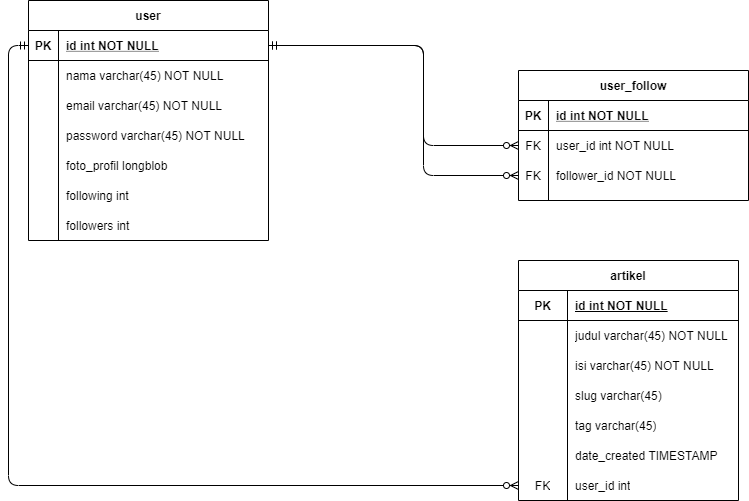

The diagram above was exported from draw.io. Its source (the exported page's mxGraphModel, read from the mxfile embedded in the PNG):
<mxGraphModel dx="868" dy="492" grid="1" gridSize="10" guides="1" tooltips="1" connect="1" arrows="1" fold="1" page="1" pageScale="1" pageWidth="850" pageHeight="1100" math="0" shadow="0" extFonts="Permanent Marker^https://fonts.googleapis.com/css?family=Permanent+Marker">
  <root>
    <mxCell id="0" />
    <mxCell id="1" parent="0" />
    <mxCell id="C-vyLk0tnHw3VtMMgP7b-1" value="" style="edgeStyle=orthogonalEdgeStyle;endArrow=ERzeroToMany;startArrow=ERmandOne;endFill=1;startFill=0;" parent="1" source="C-vyLk0tnHw3VtMMgP7b-24" target="C-vyLk0tnHw3VtMMgP7b-6" edge="1">
      <mxGeometry width="100" height="100" relative="1" as="geometry">
        <mxPoint x="340" y="720" as="sourcePoint" />
        <mxPoint x="440" y="620" as="targetPoint" />
        <Array as="points">
          <mxPoint x="495" y="85" />
          <mxPoint x="495" y="185" />
        </Array>
      </mxGeometry>
    </mxCell>
    <mxCell id="C-vyLk0tnHw3VtMMgP7b-2" value="user_follow" style="shape=table;startSize=30;container=1;collapsible=1;childLayout=tableLayout;fixedRows=1;rowLines=0;fontStyle=1;align=center;resizeLast=1;" parent="1" vertex="1">
      <mxGeometry x="590" y="110" width="230" height="130" as="geometry">
        <mxRectangle x="590" y="110" width="100" height="30" as="alternateBounds" />
      </mxGeometry>
    </mxCell>
    <mxCell id="C-vyLk0tnHw3VtMMgP7b-3" value="" style="shape=partialRectangle;collapsible=0;dropTarget=0;pointerEvents=0;fillColor=none;points=[[0,0.5],[1,0.5]];portConstraint=eastwest;top=0;left=0;right=0;bottom=1;" parent="C-vyLk0tnHw3VtMMgP7b-2" vertex="1">
      <mxGeometry y="30" width="230" height="30" as="geometry" />
    </mxCell>
    <mxCell id="C-vyLk0tnHw3VtMMgP7b-4" value="PK" style="shape=partialRectangle;overflow=hidden;connectable=0;fillColor=none;top=0;left=0;bottom=0;right=0;fontStyle=1;" parent="C-vyLk0tnHw3VtMMgP7b-3" vertex="1">
      <mxGeometry width="30" height="30" as="geometry" />
    </mxCell>
    <mxCell id="C-vyLk0tnHw3VtMMgP7b-5" value="id int NOT NULL " style="shape=partialRectangle;overflow=hidden;connectable=0;fillColor=none;top=0;left=0;bottom=0;right=0;align=left;spacingLeft=6;fontStyle=5;" parent="C-vyLk0tnHw3VtMMgP7b-3" vertex="1">
      <mxGeometry x="30" width="200" height="30" as="geometry" />
    </mxCell>
    <mxCell id="C-vyLk0tnHw3VtMMgP7b-6" value="" style="shape=partialRectangle;collapsible=0;dropTarget=0;pointerEvents=0;fillColor=none;points=[[0,0.5],[1,0.5]];portConstraint=eastwest;top=0;left=0;right=0;bottom=0;" parent="C-vyLk0tnHw3VtMMgP7b-2" vertex="1">
      <mxGeometry y="60" width="230" height="30" as="geometry" />
    </mxCell>
    <mxCell id="C-vyLk0tnHw3VtMMgP7b-7" value="FK" style="shape=partialRectangle;overflow=hidden;connectable=0;fillColor=none;top=0;left=0;bottom=0;right=0;" parent="C-vyLk0tnHw3VtMMgP7b-6" vertex="1">
      <mxGeometry width="30" height="30" as="geometry" />
    </mxCell>
    <mxCell id="C-vyLk0tnHw3VtMMgP7b-8" value="user_id int NOT NULL" style="shape=partialRectangle;overflow=hidden;connectable=0;fillColor=none;top=0;left=0;bottom=0;right=0;align=left;spacingLeft=6;" parent="C-vyLk0tnHw3VtMMgP7b-6" vertex="1">
      <mxGeometry x="30" width="200" height="30" as="geometry" />
    </mxCell>
    <mxCell id="C-vyLk0tnHw3VtMMgP7b-9" value="" style="shape=partialRectangle;collapsible=0;dropTarget=0;pointerEvents=0;fillColor=none;points=[[0,0.5],[1,0.5]];portConstraint=eastwest;top=0;left=0;right=0;bottom=0;" parent="C-vyLk0tnHw3VtMMgP7b-2" vertex="1">
      <mxGeometry y="90" width="230" height="30" as="geometry" />
    </mxCell>
    <mxCell id="C-vyLk0tnHw3VtMMgP7b-10" value="FK" style="shape=partialRectangle;overflow=hidden;connectable=0;fillColor=none;top=0;left=0;bottom=0;right=0;" parent="C-vyLk0tnHw3VtMMgP7b-9" vertex="1">
      <mxGeometry width="30" height="30" as="geometry" />
    </mxCell>
    <mxCell id="C-vyLk0tnHw3VtMMgP7b-11" value="follower_id NOT NULL" style="shape=partialRectangle;overflow=hidden;connectable=0;fillColor=none;top=0;left=0;bottom=0;right=0;align=left;spacingLeft=6;" parent="C-vyLk0tnHw3VtMMgP7b-9" vertex="1">
      <mxGeometry x="30" width="200" height="30" as="geometry" />
    </mxCell>
    <mxCell id="b__56os3CTDGc51-R3il-132" value="artikel" style="shape=table;html=1;whiteSpace=wrap;startSize=30;container=1;collapsible=0;childLayout=tableLayout;fixedRows=1;rowLines=0;fontStyle=1;align=center;" vertex="1" parent="1">
      <mxGeometry x="590" y="300" width="220" height="240" as="geometry" />
    </mxCell>
    <mxCell id="b__56os3CTDGc51-R3il-133" value="" style="shape=partialRectangle;html=1;whiteSpace=wrap;collapsible=0;dropTarget=0;pointerEvents=0;fillColor=none;top=0;left=0;bottom=1;right=0;points=[[0,0.5],[1,0.5]];portConstraint=eastwest;" vertex="1" parent="b__56os3CTDGc51-R3il-132">
      <mxGeometry y="30" width="220" height="30" as="geometry" />
    </mxCell>
    <mxCell id="b__56os3CTDGc51-R3il-134" value="&lt;b&gt;PK&lt;/b&gt;" style="shape=partialRectangle;html=1;whiteSpace=wrap;connectable=0;fillColor=none;top=0;left=0;bottom=0;right=0;overflow=hidden;" vertex="1" parent="b__56os3CTDGc51-R3il-133">
      <mxGeometry width="49" height="30" as="geometry" />
    </mxCell>
    <mxCell id="b__56os3CTDGc51-R3il-135" value="&lt;b&gt;&lt;u&gt;id int NOT NULL&lt;/u&gt;&lt;/b&gt;" style="shape=partialRectangle;html=1;whiteSpace=wrap;connectable=0;fillColor=none;top=0;left=0;bottom=0;right=0;align=left;spacingLeft=6;overflow=hidden;" vertex="1" parent="b__56os3CTDGc51-R3il-133">
      <mxGeometry x="49" width="171" height="30" as="geometry" />
    </mxCell>
    <mxCell id="b__56os3CTDGc51-R3il-136" value="" style="shape=partialRectangle;html=1;whiteSpace=wrap;collapsible=0;dropTarget=0;pointerEvents=0;fillColor=none;top=0;left=0;bottom=0;right=0;points=[[0,0.5],[1,0.5]];portConstraint=eastwest;" vertex="1" parent="b__56os3CTDGc51-R3il-132">
      <mxGeometry y="60" width="220" height="30" as="geometry" />
    </mxCell>
    <mxCell id="b__56os3CTDGc51-R3il-137" value="" style="shape=partialRectangle;html=1;whiteSpace=wrap;connectable=0;fillColor=none;top=0;left=0;bottom=0;right=0;overflow=hidden;" vertex="1" parent="b__56os3CTDGc51-R3il-136">
      <mxGeometry width="49" height="30" as="geometry" />
    </mxCell>
    <mxCell id="b__56os3CTDGc51-R3il-138" value="judul varchar(45) NOT NULL" style="shape=partialRectangle;html=1;whiteSpace=wrap;connectable=0;fillColor=none;top=0;left=0;bottom=0;right=0;align=left;spacingLeft=6;overflow=hidden;" vertex="1" parent="b__56os3CTDGc51-R3il-136">
      <mxGeometry x="49" width="171" height="30" as="geometry" />
    </mxCell>
    <mxCell id="b__56os3CTDGc51-R3il-139" value="" style="shape=partialRectangle;html=1;whiteSpace=wrap;collapsible=0;dropTarget=0;pointerEvents=0;fillColor=none;top=0;left=0;bottom=0;right=0;points=[[0,0.5],[1,0.5]];portConstraint=eastwest;" vertex="1" parent="b__56os3CTDGc51-R3il-132">
      <mxGeometry y="90" width="220" height="30" as="geometry" />
    </mxCell>
    <mxCell id="b__56os3CTDGc51-R3il-140" value="" style="shape=partialRectangle;html=1;whiteSpace=wrap;connectable=0;fillColor=none;top=0;left=0;bottom=0;right=0;overflow=hidden;" vertex="1" parent="b__56os3CTDGc51-R3il-139">
      <mxGeometry width="49" height="30" as="geometry" />
    </mxCell>
    <mxCell id="b__56os3CTDGc51-R3il-141" value="isi varchar(45) NOT NULL" style="shape=partialRectangle;html=1;whiteSpace=wrap;connectable=0;fillColor=none;top=0;left=0;bottom=0;right=0;align=left;spacingLeft=6;overflow=hidden;" vertex="1" parent="b__56os3CTDGc51-R3il-139">
      <mxGeometry x="49" width="171" height="30" as="geometry" />
    </mxCell>
    <mxCell id="b__56os3CTDGc51-R3il-143" style="shape=partialRectangle;html=1;whiteSpace=wrap;collapsible=0;dropTarget=0;pointerEvents=0;fillColor=none;top=0;left=0;bottom=0;right=0;points=[[0,0.5],[1,0.5]];portConstraint=eastwest;" vertex="1" parent="b__56os3CTDGc51-R3il-132">
      <mxGeometry y="120" width="220" height="30" as="geometry" />
    </mxCell>
    <mxCell id="b__56os3CTDGc51-R3il-144" style="shape=partialRectangle;html=1;whiteSpace=wrap;connectable=0;fillColor=none;top=0;left=0;bottom=0;right=0;overflow=hidden;" vertex="1" parent="b__56os3CTDGc51-R3il-143">
      <mxGeometry width="49" height="30" as="geometry" />
    </mxCell>
    <mxCell id="b__56os3CTDGc51-R3il-145" value="slug varchar(45)" style="shape=partialRectangle;html=1;whiteSpace=wrap;connectable=0;fillColor=none;top=0;left=0;bottom=0;right=0;align=left;spacingLeft=6;overflow=hidden;" vertex="1" parent="b__56os3CTDGc51-R3il-143">
      <mxGeometry x="49" width="171" height="30" as="geometry" />
    </mxCell>
    <mxCell id="b__56os3CTDGc51-R3il-152" style="shape=partialRectangle;html=1;whiteSpace=wrap;collapsible=0;dropTarget=0;pointerEvents=0;fillColor=none;top=0;left=0;bottom=0;right=0;points=[[0,0.5],[1,0.5]];portConstraint=eastwest;" vertex="1" parent="b__56os3CTDGc51-R3il-132">
      <mxGeometry y="150" width="220" height="30" as="geometry" />
    </mxCell>
    <mxCell id="b__56os3CTDGc51-R3il-153" style="shape=partialRectangle;html=1;whiteSpace=wrap;connectable=0;fillColor=none;top=0;left=0;bottom=0;right=0;overflow=hidden;" vertex="1" parent="b__56os3CTDGc51-R3il-152">
      <mxGeometry width="49" height="30" as="geometry" />
    </mxCell>
    <mxCell id="b__56os3CTDGc51-R3il-154" value="tag varchar(45)" style="shape=partialRectangle;html=1;whiteSpace=wrap;connectable=0;fillColor=none;top=0;left=0;bottom=0;right=0;align=left;spacingLeft=6;overflow=hidden;" vertex="1" parent="b__56os3CTDGc51-R3il-152">
      <mxGeometry x="49" width="171" height="30" as="geometry" />
    </mxCell>
    <mxCell id="b__56os3CTDGc51-R3il-149" style="shape=partialRectangle;html=1;whiteSpace=wrap;collapsible=0;dropTarget=0;pointerEvents=0;fillColor=none;top=0;left=0;bottom=0;right=0;points=[[0,0.5],[1,0.5]];portConstraint=eastwest;" vertex="1" parent="b__56os3CTDGc51-R3il-132">
      <mxGeometry y="180" width="220" height="30" as="geometry" />
    </mxCell>
    <mxCell id="b__56os3CTDGc51-R3il-150" style="shape=partialRectangle;html=1;whiteSpace=wrap;connectable=0;fillColor=none;top=0;left=0;bottom=0;right=0;overflow=hidden;" vertex="1" parent="b__56os3CTDGc51-R3il-149">
      <mxGeometry width="49" height="30" as="geometry" />
    </mxCell>
    <mxCell id="b__56os3CTDGc51-R3il-151" value="date_created TIMESTAMP" style="shape=partialRectangle;html=1;whiteSpace=wrap;connectable=0;fillColor=none;top=0;left=0;bottom=0;right=0;align=left;spacingLeft=6;overflow=hidden;" vertex="1" parent="b__56os3CTDGc51-R3il-149">
      <mxGeometry x="49" width="171" height="30" as="geometry" />
    </mxCell>
    <mxCell id="b__56os3CTDGc51-R3il-146" style="shape=partialRectangle;html=1;whiteSpace=wrap;collapsible=0;dropTarget=0;pointerEvents=0;fillColor=none;top=0;left=0;bottom=0;right=0;points=[[0,0.5],[1,0.5]];portConstraint=eastwest;" vertex="1" parent="b__56os3CTDGc51-R3il-132">
      <mxGeometry y="210" width="220" height="30" as="geometry" />
    </mxCell>
    <mxCell id="b__56os3CTDGc51-R3il-147" value="FK" style="shape=partialRectangle;html=1;whiteSpace=wrap;connectable=0;fillColor=none;top=0;left=0;bottom=0;right=0;overflow=hidden;" vertex="1" parent="b__56os3CTDGc51-R3il-146">
      <mxGeometry width="49" height="30" as="geometry" />
    </mxCell>
    <mxCell id="b__56os3CTDGc51-R3il-148" value="user_id int" style="shape=partialRectangle;html=1;whiteSpace=wrap;connectable=0;fillColor=none;top=0;left=0;bottom=0;right=0;align=left;spacingLeft=6;overflow=hidden;" vertex="1" parent="b__56os3CTDGc51-R3il-146">
      <mxGeometry x="49" width="171" height="30" as="geometry" />
    </mxCell>
    <mxCell id="b__56os3CTDGc51-R3il-167" style="edgeStyle=orthogonalEdgeStyle;rounded=0;orthogonalLoop=1;jettySize=auto;html=1;exitX=1;exitY=0.5;exitDx=0;exitDy=0;entryX=0;entryY=0.5;entryDx=0;entryDy=0;startArrow=ERmandOne;startFill=0;endArrow=ERzeroToMany;endFill=1;strokeColor=none;" edge="1" parent="1" source="C-vyLk0tnHw3VtMMgP7b-24" target="C-vyLk0tnHw3VtMMgP7b-9">
      <mxGeometry relative="1" as="geometry">
        <Array as="points">
          <mxPoint x="400" y="90" />
          <mxPoint x="470" y="90" />
          <mxPoint x="470" y="215" />
        </Array>
      </mxGeometry>
    </mxCell>
    <mxCell id="b__56os3CTDGc51-R3il-168" style="edgeStyle=orthogonalEdgeStyle;rounded=1;orthogonalLoop=1;jettySize=auto;html=1;exitX=1;exitY=0.5;exitDx=0;exitDy=0;startArrow=ERmandOne;startFill=0;endArrow=ERzeroToMany;endFill=1;" edge="1" parent="1" source="C-vyLk0tnHw3VtMMgP7b-24" target="C-vyLk0tnHw3VtMMgP7b-9">
      <mxGeometry relative="1" as="geometry">
        <Array as="points">
          <mxPoint x="495" y="85" />
          <mxPoint x="495" y="215" />
        </Array>
      </mxGeometry>
    </mxCell>
    <mxCell id="b__56os3CTDGc51-R3il-169" style="edgeStyle=orthogonalEdgeStyle;rounded=1;orthogonalLoop=1;jettySize=auto;html=1;exitX=0;exitY=0.5;exitDx=0;exitDy=0;startArrow=ERmandOne;startFill=0;endArrow=ERzeroToMany;endFill=1;" edge="1" parent="1" source="C-vyLk0tnHw3VtMMgP7b-24" target="b__56os3CTDGc51-R3il-146">
      <mxGeometry relative="1" as="geometry" />
    </mxCell>
    <mxCell id="C-vyLk0tnHw3VtMMgP7b-23" value="user" style="shape=table;startSize=30;container=1;collapsible=1;childLayout=tableLayout;fixedRows=1;rowLines=0;fontStyle=1;align=center;resizeLast=1;" parent="1" vertex="1">
      <mxGeometry x="100" y="40" width="240" height="240" as="geometry" />
    </mxCell>
    <mxCell id="C-vyLk0tnHw3VtMMgP7b-24" value="" style="shape=partialRectangle;collapsible=0;dropTarget=0;pointerEvents=0;fillColor=none;points=[[0,0.5],[1,0.5]];portConstraint=eastwest;top=0;left=0;right=0;bottom=1;" parent="C-vyLk0tnHw3VtMMgP7b-23" vertex="1">
      <mxGeometry y="30" width="240" height="30" as="geometry" />
    </mxCell>
    <mxCell id="C-vyLk0tnHw3VtMMgP7b-25" value="PK" style="shape=partialRectangle;overflow=hidden;connectable=0;fillColor=none;top=0;left=0;bottom=0;right=0;fontStyle=1;" parent="C-vyLk0tnHw3VtMMgP7b-24" vertex="1">
      <mxGeometry width="30" height="30" as="geometry" />
    </mxCell>
    <mxCell id="C-vyLk0tnHw3VtMMgP7b-26" value="id int NOT NULL " style="shape=partialRectangle;overflow=hidden;connectable=0;fillColor=none;top=0;left=0;bottom=0;right=0;align=left;spacingLeft=6;fontStyle=5;" parent="C-vyLk0tnHw3VtMMgP7b-24" vertex="1">
      <mxGeometry x="30" width="210" height="30" as="geometry" />
    </mxCell>
    <mxCell id="C-vyLk0tnHw3VtMMgP7b-27" value="" style="shape=partialRectangle;collapsible=0;dropTarget=0;pointerEvents=0;fillColor=none;points=[[0,0.5],[1,0.5]];portConstraint=eastwest;top=0;left=0;right=0;bottom=0;" parent="C-vyLk0tnHw3VtMMgP7b-23" vertex="1">
      <mxGeometry y="60" width="240" height="30" as="geometry" />
    </mxCell>
    <mxCell id="C-vyLk0tnHw3VtMMgP7b-28" value="" style="shape=partialRectangle;overflow=hidden;connectable=0;fillColor=none;top=0;left=0;bottom=0;right=0;" parent="C-vyLk0tnHw3VtMMgP7b-27" vertex="1">
      <mxGeometry width="30" height="30" as="geometry" />
    </mxCell>
    <mxCell id="C-vyLk0tnHw3VtMMgP7b-29" value="nama varchar(45) NOT NULL" style="shape=partialRectangle;overflow=hidden;connectable=0;fillColor=none;top=0;left=0;bottom=0;right=0;align=left;spacingLeft=6;" parent="C-vyLk0tnHw3VtMMgP7b-27" vertex="1">
      <mxGeometry x="30" width="210" height="30" as="geometry" />
    </mxCell>
    <mxCell id="b__56os3CTDGc51-R3il-4" style="shape=partialRectangle;collapsible=0;dropTarget=0;pointerEvents=0;fillColor=none;points=[[0,0.5],[1,0.5]];portConstraint=eastwest;top=0;left=0;right=0;bottom=0;" vertex="1" parent="C-vyLk0tnHw3VtMMgP7b-23">
      <mxGeometry y="90" width="240" height="30" as="geometry" />
    </mxCell>
    <mxCell id="b__56os3CTDGc51-R3il-5" style="shape=partialRectangle;overflow=hidden;connectable=0;fillColor=none;top=0;left=0;bottom=0;right=0;" vertex="1" parent="b__56os3CTDGc51-R3il-4">
      <mxGeometry width="30" height="30" as="geometry" />
    </mxCell>
    <mxCell id="b__56os3CTDGc51-R3il-6" value="email varchar(45) NOT NULL" style="shape=partialRectangle;overflow=hidden;connectable=0;fillColor=none;top=0;left=0;bottom=0;right=0;align=left;spacingLeft=6;" vertex="1" parent="b__56os3CTDGc51-R3il-4">
      <mxGeometry x="30" width="210" height="30" as="geometry" />
    </mxCell>
    <mxCell id="b__56os3CTDGc51-R3il-7" style="shape=partialRectangle;collapsible=0;dropTarget=0;pointerEvents=0;fillColor=none;points=[[0,0.5],[1,0.5]];portConstraint=eastwest;top=0;left=0;right=0;bottom=0;" vertex="1" parent="C-vyLk0tnHw3VtMMgP7b-23">
      <mxGeometry y="120" width="240" height="30" as="geometry" />
    </mxCell>
    <mxCell id="b__56os3CTDGc51-R3il-8" style="shape=partialRectangle;overflow=hidden;connectable=0;fillColor=none;top=0;left=0;bottom=0;right=0;" vertex="1" parent="b__56os3CTDGc51-R3il-7">
      <mxGeometry width="30" height="30" as="geometry" />
    </mxCell>
    <mxCell id="b__56os3CTDGc51-R3il-9" value="password varchar(45) NOT NULL" style="shape=partialRectangle;overflow=hidden;connectable=0;fillColor=none;top=0;left=0;bottom=0;right=0;align=left;spacingLeft=6;" vertex="1" parent="b__56os3CTDGc51-R3il-7">
      <mxGeometry x="30" width="210" height="30" as="geometry" />
    </mxCell>
    <mxCell id="b__56os3CTDGc51-R3il-10" style="shape=partialRectangle;collapsible=0;dropTarget=0;pointerEvents=0;fillColor=none;points=[[0,0.5],[1,0.5]];portConstraint=eastwest;top=0;left=0;right=0;bottom=0;" vertex="1" parent="C-vyLk0tnHw3VtMMgP7b-23">
      <mxGeometry y="150" width="240" height="30" as="geometry" />
    </mxCell>
    <mxCell id="b__56os3CTDGc51-R3il-11" style="shape=partialRectangle;overflow=hidden;connectable=0;fillColor=none;top=0;left=0;bottom=0;right=0;" vertex="1" parent="b__56os3CTDGc51-R3il-10">
      <mxGeometry width="30" height="30" as="geometry" />
    </mxCell>
    <mxCell id="b__56os3CTDGc51-R3il-12" value="foto_profil longblob" style="shape=partialRectangle;overflow=hidden;connectable=0;fillColor=none;top=0;left=0;bottom=0;right=0;align=left;spacingLeft=6;" vertex="1" parent="b__56os3CTDGc51-R3il-10">
      <mxGeometry x="30" width="210" height="30" as="geometry" />
    </mxCell>
    <mxCell id="b__56os3CTDGc51-R3il-126" style="shape=partialRectangle;collapsible=0;dropTarget=0;pointerEvents=0;fillColor=none;points=[[0,0.5],[1,0.5]];portConstraint=eastwest;top=0;left=0;right=0;bottom=0;" vertex="1" parent="C-vyLk0tnHw3VtMMgP7b-23">
      <mxGeometry y="180" width="240" height="30" as="geometry" />
    </mxCell>
    <mxCell id="b__56os3CTDGc51-R3il-127" style="shape=partialRectangle;overflow=hidden;connectable=0;fillColor=none;top=0;left=0;bottom=0;right=0;" vertex="1" parent="b__56os3CTDGc51-R3il-126">
      <mxGeometry width="30" height="30" as="geometry" />
    </mxCell>
    <mxCell id="b__56os3CTDGc51-R3il-128" value="following int" style="shape=partialRectangle;overflow=hidden;connectable=0;fillColor=none;top=0;left=0;bottom=0;right=0;align=left;spacingLeft=6;" vertex="1" parent="b__56os3CTDGc51-R3il-126">
      <mxGeometry x="30" width="210" height="30" as="geometry" />
    </mxCell>
    <mxCell id="b__56os3CTDGc51-R3il-129" style="shape=partialRectangle;collapsible=0;dropTarget=0;pointerEvents=0;fillColor=none;points=[[0,0.5],[1,0.5]];portConstraint=eastwest;top=0;left=0;right=0;bottom=0;" vertex="1" parent="C-vyLk0tnHw3VtMMgP7b-23">
      <mxGeometry y="210" width="240" height="30" as="geometry" />
    </mxCell>
    <mxCell id="b__56os3CTDGc51-R3il-130" style="shape=partialRectangle;overflow=hidden;connectable=0;fillColor=none;top=0;left=0;bottom=0;right=0;" vertex="1" parent="b__56os3CTDGc51-R3il-129">
      <mxGeometry width="30" height="30" as="geometry" />
    </mxCell>
    <mxCell id="b__56os3CTDGc51-R3il-131" value="followers int" style="shape=partialRectangle;overflow=hidden;connectable=0;fillColor=none;top=0;left=0;bottom=0;right=0;align=left;spacingLeft=6;" vertex="1" parent="b__56os3CTDGc51-R3il-129">
      <mxGeometry x="30" width="210" height="30" as="geometry" />
    </mxCell>
  </root>
</mxGraphModel>